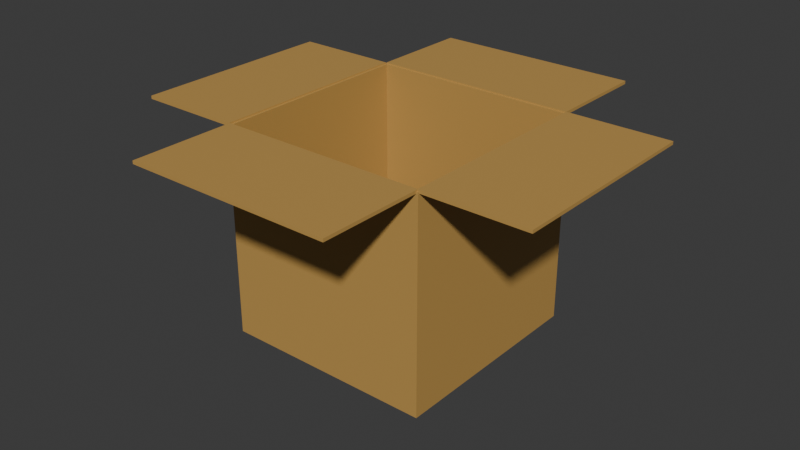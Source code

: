 # Source: Doboz.blend  (saved by Blender 4.5.90; exported with 4.5.12 LTS)
import bpy
from mathutils import Matrix  # noqa: F401  (used for matrix-valued properties, if any)

bpy.ops.wm.read_factory_settings(use_empty=True)
scene = bpy.context.scene
scene.name = 'Scene'

# ---- collections
col_collection = bpy.data.collections.new('Collection'); scene.collection.children.link(col_collection)

# ---- materials (node trees are filled in below, after node groups)
mat_material_001 = bpy.data.materials.new('Material.001')

# ---- material node trees
mat_material_001.use_nodes = True; mat_material_001.node_tree.nodes.clear()
_N = mat_material_001.node_tree.nodes; _L = mat_material_001.node_tree.links
n0 = _N.new('ShaderNodeBsdfPrincipled'); n0.name = 'Principled BSDF'; n0.location = (-200, 100)
n0.inputs[0].default_value = (0.5333, 0.314, 0.08438, 1.0)
n1 = _N.new('ShaderNodeOutputMaterial'); n1.name = 'Material Output'; n1.location = (200, 100)
_L.new(n0.outputs[0], n1.inputs[0])
n1.is_active_output = True

# ---- world
world_world = bpy.data.worlds.new('World'); scene.world = world_world
world_world.use_nodes = True; world_world.node_tree.nodes.clear()
_N = world_world.node_tree.nodes; _L = world_world.node_tree.links
n0 = _N.new('ShaderNodeOutputWorld'); n0.name = 'World Output'; n0.location = (200, 100)
n1 = _N.new('ShaderNodeBackground'); n1.name = 'Background'; n1.location = (-200, 100)
n1.inputs[0].default_value = (0.05088, 0.05088, 0.05088, 1.0)
_L.new(n1.outputs[0], n0.inputs[0])
n0.is_active_output = True
world_world.color = (0.05088, 0.05088, 0.05088)
world_world.sun_shadow_jitter_overblur = 0.0

# ---- meshes
me_cube_003 = bpy.data.meshes.new('Cube.003')
me_cube_003.from_pydata([(-1.816, 2.315, -1.654), (-1.816, 2.315, -3.654), (-1.816, 0.3155, -1.654), (-1.816, 0.3155, -3.654), (-3.816, 2.315, -1.654), (-3.816, 2.315, -3.654), (-3.816, 0.3155, -1.654), (-3.816, 0.3155, -3.654), (-3.818, 3.316, -1.656), (-1.818, 3.316, -1.656), (-3.818, 2.316, -1.656), (-1.818, 2.316, -1.656), (-3.821, 2.31, -1.654), (-3.821, 0.3105, -1.654), (-4.821, 2.311, -1.654), (-4.821, 0.3107, -1.654), (-0.8155, 2.31, -1.654), (-0.816, 0.3105, -1.654), (-1.816, 2.311, -1.654), (-1.816, 0.3107, -1.654), (-3.818, 0.319, -1.656), (-1.818, 0.319, -1.656), (-3.818, -0.681, -1.656), (-1.818, -0.681, -1.656)], [], [(3, 2, 6, 7), (5, 4, 0, 1), (7, 6, 4, 5), (1, 0, 2, 3), (5, 1, 3, 7), (10, 11, 9, 8), (14, 15, 13, 12), (18, 19, 17, 16), (22, 23, 21, 20)])
_uv = me_cube_003.uv_layers.new(name='UVMap')
_uv.uv.foreach_set('vector', [0.375, 0.0, 0.625, 0.0, 0.625, 0.25, 0.375, 0.25, 0.375, 0.25, 0.625, 0.25, 0.625, 0.5, 0.375, 0.5, 0.375, 0.5, 0.625, 0.5, 0.625, 0.75, 0.375, 0.75, 0.375, 0.75, 0.625, 0.75, 0.625, 1.0, 0.375, 1.0, 0.125, 0.5, 0.375, 0.5, 0.375, 0.75, 0.125, 0.75, 0.0, 0.5, 1.0, 0.5, 1.0, 1.0, 0.0, 1.0, 0.0, 0.5, 1.0, 0.5, 1.0, 1.0, 0.0, 1.0, 0.0, 0.5, 1.0, 0.5, 1.0, 1.0, 0.0, 1.0, 0.0, 0.5, 1.0, 0.5, 1.0, 1.0, 0.0, 1.0])
me_cube_003.materials.append(mat_material_001)
me_cube_003.use_mirror_x = True
me_cube_003.update()

# ---- objects
ob_cube = bpy.data.objects.new('Cube', me_cube_003)

# ---- transforms, parenting, visibility, modifiers, constraints
ob_cube.location = (2.816, -1.315, 2.654)
ob_cube.use_mesh_mirror_x = True
_m = ob_cube.modifiers.new('Solidify', 'SOLIDIFY')
_m.thickness = 0.03
_m.offset = 0.0
_m.use_even_offset = True

# ---- collection membership
col_collection.objects.link(ob_cube)

# ---- scene / render settings (as saved in the file)
scene.frame_start = 1; scene.frame_end = 250; scene.frame_set(1)
scene.render.engine = 'BLENDER_EEVEE_NEXT'
bpy.context.view_layer.update()

# ---- added for rendering (the .blend has no active camera and no usable light): camera, sun
cam_auto = bpy.data.cameras.new('AutoCamera')
cam_auto.lens = 50.0
cam_auto.sensor_width = 36.0
cam_auto.clip_end = 1000.0
ob_auto_camera = bpy.data.objects.new('AutoCamera', cam_auto)
scene.collection.objects.link(ob_auto_camera)
ob_auto_camera.location = (5.55991, -6.67265, 4.44966)
ob_auto_camera.rotation_euler = (1.09748, -7.21219e-08, 0.694738)
scene.camera = ob_auto_camera
light_auto_sun = bpy.data.lights.new('AutoSun', 'SUN')
light_auto_sun.energy = 3.0
light_auto_sun.angle = 0.0523599
ob_auto_sun = bpy.data.objects.new('AutoSun', light_auto_sun)
scene.collection.objects.link(ob_auto_sun)
ob_auto_sun.rotation_euler = (0.872665, 0.174533, 0.523599)
bpy.context.view_layer.update()
